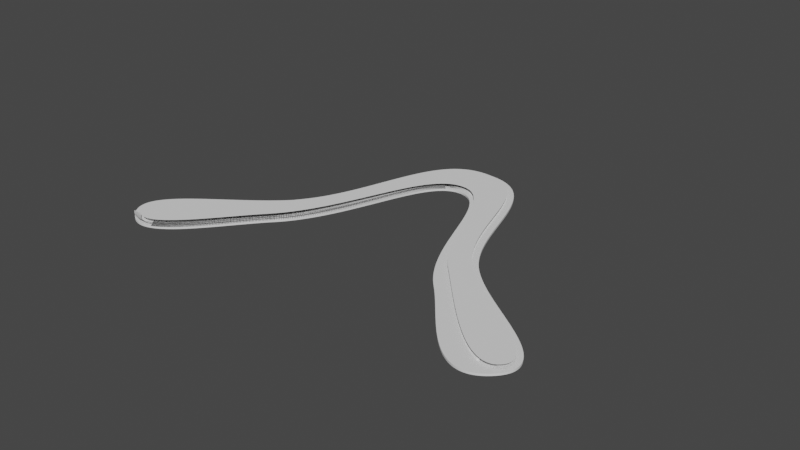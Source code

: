 # Source: geometry-nodes.blend  (saved by Blender 3.2.6; exported with 4.5.12 LTS)
import bpy
from mathutils import Matrix  # noqa: F401  (used for matrix-valued properties, if any)

bpy.ops.wm.read_factory_settings(use_empty=True)
scene = bpy.context.scene
scene.name = 'Scene'

# ---- collections
col_collection = bpy.data.collections.new('Collection'); scene.collection.children.link(col_collection)

# ---- node groups
ng_geometry_nodes = bpy.data.node_groups.new('Geometry Nodes', 'GeometryNodeTree')
_s = ng_geometry_nodes.interface.new_socket(name='Geometry', in_out='OUTPUT', socket_type='NodeSocketGeometry')
_s = ng_geometry_nodes.interface.new_socket(name='Geometry', in_out='INPUT', socket_type='NodeSocketGeometry')
_s = ng_geometry_nodes.interface.new_socket(name='Bezier resolution', in_out='INPUT', socket_type='NodeSocketInt')
_s.default_value = 240
ng_geometry_nodes.is_modifier = True
# nodes of 'Geometry Nodes' reference scene objects; filled in after objects exist

# ---- world
world_world = bpy.data.worlds.new('World'); scene.world = world_world
world_world.use_nodes = True; world_world.node_tree.nodes.clear()
_N = world_world.node_tree.nodes; _L = world_world.node_tree.links
n0 = _N.new('ShaderNodeOutputWorld'); n0.name = 'World Output'; n0.location = (300, 300)
n1 = _N.new('ShaderNodeBackground'); n1.name = 'Background'; n1.location = (10, 300)
n1.inputs[0].default_value = (0.05088, 0.05088, 0.05088, 1.0)
_L.new(n1.outputs[0], n0.inputs[0])
n0.is_active_output = True
world_world.color = (0.05088, 0.05088, 0.05088)
world_world.use_sun_shadow = False
world_world.sun_shadow_jitter_overblur = 0.0

# ---- curves / text
cu_beziercircle = bpy.data.curves.new('BezierCircle', 'CURVE')
cu_beziercircle.dimensions = '3D'
_sp = cu_beziercircle.splines.new('BEZIER'); _sp.bezier_points.add(7)
_sp.bezier_points.foreach_set('co', [-0.1196, -0.07609, 0.0, -0.05953, -0.002219, 0.0, 0.0, 0.08925, 0.0, 0.05953, -0.002219, 0.0, 0.1196, -0.07609, 0.0, 0.05506, -0.03303, 0.0, -2.642e-16, 0.06018, 0.0, -0.05506, -0.03303, 0.0])
_sp.bezier_points.foreach_set('handle_left', [-0.09858, -0.09644, 0.0, -0.08143, -0.03226, 0.0, -0.04261, 0.08925, 0.0, 0.03442, 0.03221, 0.0, 0.1466, -0.05201, 0.0, 0.0759, -0.05503, 0.0, 0.02496, 0.06018, 0.0, -0.026, -0.002341, 0.0])
_sp.bezier_points.foreach_set('handle_right', [-0.1438, -0.05277, 0.0, -0.03442, 0.03221, 0.0, 0.04261, 0.08925, 0.0, 0.08143, -0.03226, 0.0, 0.09779, -0.09559, 0.0, 0.026, -0.002341, 0.0, -0.02496, 0.06018, 0.0, -0.0759, -0.05503, 0.0])
for _p, _l, _r in zip(_sp.bezier_points, ['ALIGNED', 'ALIGNED', 'ALIGNED', 'ALIGNED', 'ALIGNED', 'ALIGNED', 'ALIGNED', 'ALIGNED'], ['ALIGNED', 'ALIGNED', 'ALIGNED', 'ALIGNED', 'ALIGNED', 'ALIGNED', 'ALIGNED', 'ALIGNED']): _p.handle_left_type = _l; _p.handle_right_type = _r
_sp.bezier_points.foreach_set('radius', [0.0259, 0.0259, 0.0259, 0.0259, 0.0259, 0.0259, 0.0259, 0.0259])
_sp.order_u = 0
_sp.order_v = 0
_sp.resolution_u = 128
_sp.use_cyclic_u = True
cu_beziercircle.use_path = True
cu_beziercircle.resolution_u = 128
cu_beziercircle.fill_mode = 'FULL'
cu_beziercircle_001 = bpy.data.curves.new('BezierCircle.001', 'CURVE')
cu_beziercircle_001.dimensions = '3D'
_sp = cu_beziercircle_001.splines.new('BEZIER'); _sp.bezier_points.add(7)
_sp.bezier_points.foreach_set('co', [-0.1158, -0.07499, 0.0, -0.05172, 0.002353, 0.0, -0.000109, 0.08543, -0.0007649, 0.059, -0.007408, -0.0005133, 0.1212, -0.07019, 6.551e-05, 0.05287, -0.01865, 0.0, 0.0005474, 0.06267, 0.0, -0.05945, -0.03263, 0.0002058])
_sp.bezier_points.foreach_set('handle_left', [-0.1014, -0.08994, 0.0006093, -0.07144, -0.03454, 0.0004501, -0.03396, 0.08549, -0.0007649, 0.03, 0.02867, -0.0005133, 0.1353, -0.05588, -0.001023, 0.07574, -0.0432, 0.0, 0.0239, 0.06268, 0.0, -0.02972, -0.0006269, 0.0002058])
_sp.bezier_points.foreach_set('handle_right', [-0.1287, -0.06151, -0.0005496, -0.03347, 0.03651, -0.0004167, 0.0403, 0.08535, -0.0007649, 0.07618, -0.02878, -0.0005133, 0.1083, -0.08329, 0.001063, 0.02726, 0.008837, 0.0, -0.02695, 0.06265, 0.0, -0.07843, -0.05307, 0.0002058])
for _p, _l, _r in zip(_sp.bezier_points, ['ALIGNED', 'ALIGNED', 'ALIGNED', 'ALIGNED', 'ALIGNED', 'ALIGNED', 'ALIGNED', 'ALIGNED'], ['ALIGNED', 'ALIGNED', 'ALIGNED', 'ALIGNED', 'ALIGNED', 'ALIGNED', 'ALIGNED', 'ALIGNED']): _p.handle_left_type = _l; _p.handle_right_type = _r
_sp.bezier_points.foreach_set('radius', [0.0259, 0.0259, 0.0259, 0.0259, 0.0259, 0.0259, 0.0259, 0.0259])
_sp.order_u = 0
_sp.order_v = 0
_sp.resolution_u = 30
_sp.use_cyclic_u = True
cu_beziercircle_001.use_path = True
cu_beziercircle_001.resolution_u = 30
cu_beziercircle_001.fill_mode = 'FULL'

# ---- objects
ob_outer = bpy.data.objects.new('Outer', cu_beziercircle)
ob_inner = bpy.data.objects.new('Inner', cu_beziercircle_001)
_N = ng_geometry_nodes.nodes; _L = ng_geometry_nodes.links
n0 = _N.new('NodeFrame'); n0.name = 'Frame.001'; n0.location = (-332, 752)
n0.label = 'Airfoil'
n0.width = 858
n1 = _N.new('NodeFrame'); n1.name = 'Frame.002'; n1.location = (-337, 108)
n1.label = 'Top'
n1.width = 870
n2 = _N.new('NodeFrame'); n2.name = 'Frame'; n2.location = (-350, -256)
n2.label = 'Bottom'
n2.width = 895
n3 = _N.new('ShaderNodeCombineXYZ'); n3.name = 'Combine XYZ'; n3.location = (-651, -168)
n3.label = 'Airfoil Thickness'
n4 = _N.new('NodeGroupInput'); n4.name = 'Group Input'; n4.location = (-752, 343)
n5 = _N.new('GeometryNodeObjectInfo'); n5.name = 'Object Info'; n5.location = (-764, 182)
n5.label = 'Inner Outline'
n5.inputs[0].default_value = ob_inner
n6 = _N.new('ShaderNodeMath'); n6.name = 'Math'; n6.location = (96, -133)
n6.operation = 'MULTIPLY'
n6.inputs[1].default_value = 8.0
n7 = _N.new('GeometryNodeFillCurve'); n7.name = 'Fill Curve'; n7.location = (290, -389)
n8 = _N.new('GeometryNodeJoinGeometry'); n8.name = 'Join Geometry'; n8.location = (30, -393)
n9 = _N.new('GeometryNodeSetPosition'); n9.name = 'Set Position'; n9.location = (687, -436)
n10 = _N.new('FunctionNodeCompare'); n10.name = 'Compare'; n10.location = (369, -134)
n10.operation = 'GREATER_EQUAL'
n10.data_type = 'INT'
n10.inputs[1].default_value = 10.0
n10.inputs[6].default_value = (0.0, 0.0, 0.0, 0.0)
n10.inputs[7].default_value = (0.0, 0.0, 0.0, 0.0)
n11 = _N.new('GeometryNodeInputIndex'); n11.name = 'Index'; n11.location = (79, -30)
n12 = _N.new('GeometryNodeFillCurve'); n12.name = 'Fill Curve.002'; n12.location = (30, -30)
n13 = _N.new('GeometryNodeSetPosition'); n13.name = 'Set Position.001'; n13.location = (700, -87)
n14 = _N.new('GeometryNodeJoinGeometry'); n14.name = 'Join Geometry.001'; n14.location = (728, 114)
n15 = _N.new('GeometryNodeMergeByDistance'); n15.name = 'Merge by Distance'; n15.location = (926, 139)
n15.inputs[2].default_value = 0.0001
n16 = _N.new('NodeGroupOutput'); n16.name = 'Group Output'; n16.location = (1112, 118)
n17 = _N.new('GeometryNodeExtrudeMesh'); n17.name = 'Extrude Mesh'; n17.location = (725, -33)
n18 = _N.new('GeometryNodeFlipFaces'); n18.name = 'Flip Faces'; n18.location = (364, -37)
n19 = _N.new('GeometryNodeFillCurve'); n19.name = 'Fill Curve.001'; n19.location = (30, -30)
n20 = _N.new('ShaderNodeValue'); n20.name = 'Value.001'; n20.location = (-877, -169)
n20.label = 'Airfoil Thickness'
n20.outputs[0].default_value = 0.0023
n21 = _N.new('ShaderNodeValue'); n21.name = 'Value'; n21.location = (-884, -394)
n21.label = 'Bottom Thickness'
n21.outputs[0].default_value = 0.0012
n6.parent = n0
n7.parent = n0
n8.parent = n0
n9.parent = n0
n10.parent = n0
n11.parent = n0
n12.parent = n1
n13.parent = n1
n17.parent = n2
n18.parent = n2
n19.parent = n2
_L.new(n4.outputs[0], n8.inputs[0])
_L.new(n5.outputs[4], n8.inputs[0])
_L.new(n11.outputs[0], n10.inputs[0])
_L.new(n11.outputs[0], n10.inputs[2])
_L.new(n7.outputs[0], n9.inputs[0])
_L.new(n10.outputs[0], n9.inputs[1])
_L.new(n4.outputs[0], n19.inputs[0])
_L.new(n8.outputs[0], n7.inputs[0])
_L.new(n5.outputs[4], n12.inputs[0])
_L.new(n12.outputs[0], n13.inputs[0])
_L.new(n3.outputs[0], n9.inputs[3])
_L.new(n3.outputs[0], n13.inputs[3])
_L.new(n14.outputs[0], n15.inputs[0])
_L.new(n15.outputs[0], n16.inputs[0])
_L.new(n6.outputs[0], n10.inputs[3])
_L.new(n4.outputs[1], n6.inputs[0])
_L.new(n19.outputs[0], n18.inputs[0])
_L.new(n9.outputs[0], n14.inputs[0])
_L.new(n13.outputs[0], n14.inputs[0])
_L.new(n20.outputs[0], n3.inputs[2])
_L.new(n21.outputs[0], n17.inputs[3])
_L.new(n18.outputs[0], n17.inputs[0])
_L.new(n17.outputs[0], n14.inputs[0])
n16.is_active_output = True

# ---- transforms, parenting, visibility, modifiers, constraints
ob_outer.location = (0.0, 0.0, 0.0)
ob_outer.show_in_front = True
_m = ob_outer.modifiers.new('GeometryNodes', 'NODES')
_m.node_group = ng_geometry_nodes
_gi = [s.identifier for s in ng_geometry_nodes.interface.items_tree if s.item_type == 'SOCKET' and s.in_out == 'INPUT']
_m[_gi[1]] = 128  # Bezier resolution
ob_inner.location = (0.0, 0.0, 0.0)
ob_inner.show_in_front = True

# ---- collection membership
col_collection.objects.link(ob_outer)
col_collection.objects.link(ob_inner)

# ---- scene / render settings (as saved in the file)
scene.frame_start = 1; scene.frame_end = 250; scene.frame_set(1)
scene.render.engine = 'BLENDER_EEVEE_NEXT'
scene.cycles.sampling_pattern = 'TABULATED_SOBOL'
scene.cycles.use_light_tree = False
scene.view_settings.view_transform = 'Filmic'
bpy.context.view_layer.update()

# ---- added for rendering (the .blend has no active camera and no usable light): camera, sun
cam_auto = bpy.data.cameras.new('AutoCamera')
cam_auto.lens = 50.0
cam_auto.sensor_width = 36.0
cam_auto.clip_end = 1000.0
ob_auto_camera = bpy.data.objects.new('AutoCamera', cam_auto)
scene.collection.objects.link(ob_auto_camera)
ob_auto_camera.location = (0.341417, -0.40219, 0.272236)
ob_auto_camera.rotation_euler = (1.09748, -7.21219e-08, 0.694738)
scene.camera = ob_auto_camera
light_auto_sun = bpy.data.lights.new('AutoSun', 'SUN')
light_auto_sun.energy = 3.0
light_auto_sun.angle = 0.0523599
ob_auto_sun = bpy.data.objects.new('AutoSun', light_auto_sun)
scene.collection.objects.link(ob_auto_sun)
ob_auto_sun.rotation_euler = (0.872665, 0.174533, 0.523599)
bpy.context.view_layer.update()
